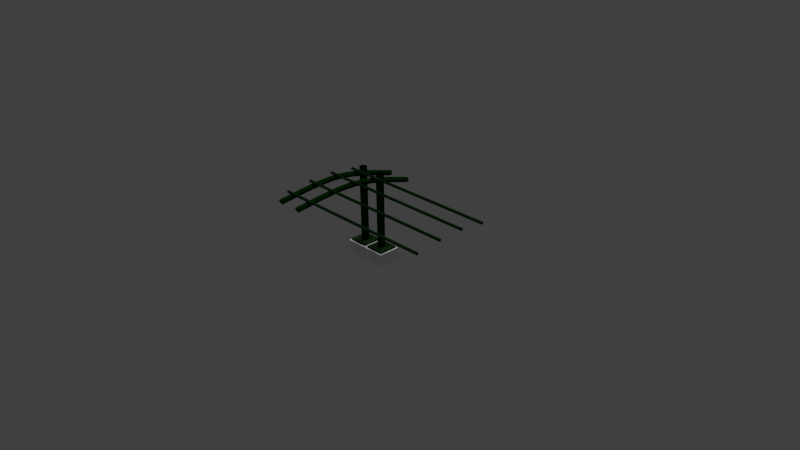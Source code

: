 # Source: skylight.blend  (saved by Blender 2.74.0; exported with 4.5.12 LTS)
import bpy
from mathutils import Matrix  # noqa: F401  (used for matrix-valued properties, if any)

bpy.ops.wm.read_factory_settings(use_empty=True)
scene = bpy.context.scene
scene.name = 'Scene'

# ---- collections
col_collection_1 = bpy.data.collections.new('Collection 1'); scene.collection.children.link(col_collection_1)

# ---- materials (node trees are filled in below, after node groups)
mat_material_003 = bpy.data.materials.new('Material.003')
mat_material_003.alpha_threshold = 0.0
mat_material_003.use_transparent_shadow = False
mat_material_003.diffuse_color = (0.01444, 0.04667, 0.0137, 1.0)
mat_material_003.roughness = 0.5
mat_structurebase = bpy.data.materials.new('structureBase')
mat_structurebase.alpha_threshold = 0.0
mat_structurebase.use_transparent_shadow = False
mat_structurebase.diffuse_color = (0.001366, 0.02899, 0.0009106, 1.0)
mat_structurebase.roughness = 0.5
mat_material_001 = bpy.data.materials.new('Material.001')
mat_material_001.alpha_threshold = 0.0
mat_material_001.use_transparent_shadow = False
mat_material_001.diffuse_color = (0.001518, 0.03013, 0.0009106, 1.0)
mat_material_001.roughness = 0.5
mat_roofm = bpy.data.materials.new('roofm')
mat_roofm.alpha_threshold = 0.0
mat_roofm.use_transparent_shadow = False
mat_roofm.diffuse_color = (0.4908, 0.5324, 0.3976, 1.0)
mat_roofm.roughness = 0.5
mat_structureroof = bpy.data.materials.new('structureroof')
mat_structureroof.alpha_threshold = 0.0
mat_structureroof.use_transparent_shadow = False
mat_structureroof.diffuse_color = (0.005605, 0.02843, 0.005182, 1.0)
mat_structureroof.roughness = 0.5
mat_material = bpy.data.materials.new('Material')
mat_material.alpha_threshold = 0.0
mat_material.use_transparent_shadow = False
mat_material.diffuse_color = (0.0006071, 0.006512, 0.0003035, 1.0)
mat_material.roughness = 0.5
mat_material.line_color = (0.0, 0.0, 0.0, 1.0)
mat_material_002 = bpy.data.materials.new('Material.002')
mat_material_002.alpha_threshold = 0.0
mat_material_002.use_transparent_shadow = False
mat_material_002.roughness = 0.5

# ---- material node trees

# ---- world
world_world = bpy.data.worlds.new('World'); scene.world = world_world
world_world.color = (0.05088, 0.05088, 0.05088)
world_world.use_sun_shadow = False
world_world.sun_shadow_jitter_overblur = 0.0
world_world.cycles.sampling_method = 'MANUAL'
world_world.cycles.sample_map_resolution = 256

# ---- cameras
cam_camera = bpy.data.cameras.new('Camera')
cam_camera.clip_end = 100.0
cam_camera.lens = 35.0
cam_camera.sensor_width = 32.0
cam_camera.sensor_height = 18.0
cam_camera.ortho_scale = 7.314
cam_camera.dof.focus_distance = 0.0
cam_camera.dof.aperture_fstop = 128.0

# ---- lights
light_hemi = bpy.data.lights.new('Hemi', 'SUN')
light_hemi.transmission_factor = 0.0
light_hemi.angle = 0.1993
light_hemi.energy = 1.0
light_hemi.shadow_buffer_clip_start = 0.5
light_hemi.shadow_soft_size = 0.1
light_hemi.shadow_cascade_max_distance = 1000.0
light_hemi.cycles.use_multiple_importance_sampling = False

# ---- meshes
me_cube_002 = bpy.data.meshes.new('Cube.002')
me_cube_002.from_pydata([(2.22, 1.0, 12.0), (2.22, -1.0, 12.0), (0.2197, -1.0, 12.0), (0.2197, 1.0, 12.0), (2.22, 1.0, 14.0), (2.22, -1.0, 14.0), (0.2197, -1.0, 14.0), (0.2197, 1.0, 14.0), (-0.2196, 1.0, 12.0), (-0.2196, -1.0, 12.0), (-2.22, -1.0, 12.0), (-2.22, 1.0, 12.0), (-0.2196, 1.0, 14.0), (-0.2196, -1.0, 14.0), (-2.22, -1.0, 14.0), (-2.22, 1.0, 14.0)], [], [(4, 7, 6, 5), (0, 4, 5, 1), (1, 5, 6, 2), (2, 6, 7, 3), (4, 0, 3, 7), (12, 15, 14, 13), (8, 12, 13, 9), (9, 13, 14, 10), (10, 14, 15, 11), (12, 8, 11, 15)])
me_cube_002.materials.append(mat_material_003)
me_cube_002.use_remesh_preserve_volume = False
me_cube_002.use_remesh_preserve_attributes = False
me_cube_002.use_mirror_vertex_groups = False
me_cube_002.update()
me_cube = bpy.data.meshes.new('Cube')
me_cube.from_pydata([(2.409, -1.189, 12.0), (2.409, 1.189, 12.0), (2.409, -1.189, 4.816e-05), (2.409, 1.189, 4.816e-05), (2.22, 1.0, 12.0), (2.22, -1.0, 12.0), (0.2197, -1.0, 12.0), (0.2197, 1.0, 12.0), (0.03081, -1.189, 12.0), (0.03082, 1.189, 12.0), (0.03081, -1.189, 4.816e-05), (0.03082, 1.189, 4.816e-05), (-0.03025, -1.189, 12.0), (-0.03025, 1.189, 12.0), (-0.03025, -1.189, 4.816e-05), (-0.03025, 1.189, 4.816e-05), (-0.2196, 1.0, 12.0), (-0.2196, -1.0, 12.0), (-2.22, -1.0, 12.0), (-2.22, 1.0, 12.0), (-2.408, -1.189, 12.0), (-2.408, 1.189, 12.0), (-2.408, -1.189, 4.816e-05), (-2.408, 1.189, 4.816e-05)], [], [(1, 0, 2, 3), (5, 6, 8, 0), (6, 7, 9, 8), (7, 4, 1, 9), (8, 9, 11, 10), (0, 8, 10, 2), (4, 5, 0, 1), (9, 1, 3, 11), (13, 12, 14, 15), (17, 18, 20, 12), (18, 19, 21, 20), (19, 16, 13, 21), (20, 21, 23, 22), (12, 20, 22, 14), (16, 17, 12, 13), (21, 13, 15, 23)])
me_cube.polygons.foreach_set('material_index', [1, 1, 1, 1, 1, 1, 1, 1, 1, 1, 1, 1, 1, 1, 1, 1])
me_cube.materials.append(mat_material)
me_cube.materials.append(mat_material_002)
me_cube.use_remesh_preserve_volume = False
me_cube.use_remesh_preserve_attributes = False
me_cube.use_mirror_vertex_groups = False
me_cube.update()

# ---- curves / text
cu_nurbspath_003 = bpy.data.curves.new('NurbsPath.003', 'CURVE')
cu_nurbspath_003.dimensions = '3D'
_sp = cu_nurbspath_003.splines.new('NURBS'); _sp.points.add(4)
_sp.points.foreach_set('co', [-4.7, 1.057e-07, 0.3049, 1.0, -3.7, 1.057e-07, 0.3049, 1.0, -2.7, 1.057e-07, 0.3049, 1.0, -1.7, 1.057e-07, 0.3049, 1.0, -0.7, 1.057e-07, 0.3049, 1.0])
_sp.order_v = 0
_sp.resolution_u = 1
_sp.use_endpoint_u = True
_sp = cu_nurbspath_003.splines.new('NURBS'); _sp.points.add(4)
_sp.points.foreach_set('co', [-4.7, 1.357e-08, -0.3049, 1.0, -3.7, 1.357e-08, -0.3049, 1.0, -2.7, 1.357e-08, -0.3049, 1.0, -1.7, 1.357e-08, -0.3049, 1.0, -0.7, 1.357e-08, -0.3049, 1.0])
_sp.order_v = 0
_sp.resolution_u = 1
_sp.use_endpoint_u = True
cu_nurbspath_003.materials.append(mat_structurebase)
cu_nurbspath_003.use_path = True
cu_nurbspath_003.use_path_clamp = True
cu_nurbspath_003.bevel_resolution = 0
cu_nurbspath_003.bevel_depth = 0.15
cu_nurbspath_003.resolution_u = 1
cu_nurbspath_003.fill_mode = 'FULL'
cu_nurbspath_001 = bpy.data.curves.new('NurbsPath.001', 'CURVE')
cu_nurbspath_001.dimensions = '3D'
_sp = cu_nurbspath_001.splines.new('NURBS'); _sp.points.add(4)
_sp.points.foreach_set('co', [-0.8877, 2.804, 0.4356, 1.0, 0.1123, 3.304, 0.4356, 1.0, 1.112, 3.161, 0.4356, 1.0, 2.112, 3.304, 0.4356, 1.0, 3.108, 2.876, 0.4356, 1.0])
_sp.order_v = 0
_sp.resolution_u = 1
_sp.use_endpoint_u = True
_sp = cu_nurbspath_001.splines.new('NURBS'); _sp.points.add(4)
_sp.points.foreach_set('co', [-0.8877, 2.804, -0.4355, 1.0, 0.1123, 3.304, -0.4355, 1.0, 1.112, 3.161, -0.4355, 1.0, 2.112, 3.304, -0.4355, 1.0, 3.108, 2.876, -0.4355, 1.0])
_sp.order_v = 0
_sp.resolution_u = 1
_sp.use_endpoint_u = True
cu_nurbspath_001.materials.append(mat_material_001)
cu_nurbspath_001.use_path = True
cu_nurbspath_001.use_path_clamp = True
cu_nurbspath_001.bevel_resolution = 0
cu_nurbspath_001.bevel_depth = 0.15
cu_nurbspath_001.resolution_u = 1
cu_nurbspath_001.fill_mode = 'FULL'
cu_surfpatch = bpy.data.curves.new('SurfPatch', 'CURVE')
cu_surfpatch.dimensions = '3D'
_sp = cu_surfpatch.splines.new('NURBS'); _sp.points.add(19)
_sp.points.foreach_set('co', [-1.077, -1.443, 2.22, 1.0, -1.077, -0.4433, 2.214, 1.0, -1.077, -0.1906, 2.242, 1.0, -1.077, -0.01821, 2.118, 1.0, -1.135, 0.7253, 2.496, 1.0, -0.07673, -1.443, 1.543, 1.0, -0.07673, -0.4433, 2.543, 1.0, -0.07673, -0.1906, 2.575, 1.0, -0.07673, -0.01821, 2.446, 1.0, -0.1353, 0.7253, 1.824, 1.0, 0.8415, -1.443, 1.548, 1.0, 0.8415, -0.4433, 2.548, 1.0, 0.8415, -0.1906, 2.58, 1.0, 0.8415, -0.01821, 2.452, 1.0, 0.8415, 0.7253, 1.83, 1.0, 1.841, -1.443, 2.219, 1.0, 1.841, -0.4433, 2.219, 1.0, 1.841, -0.1906, 2.247, 1.0, 1.841, -0.01821, 2.123, 1.0, 1.841, 0.7253, 2.501, 1.0])
_sp.points.foreach_set('radius', [0.0, 0.0, 0.0, 0.0, 0.0, 0.0, 0.0, 0.0, 0.0, 0.0, 0.0, 0.0, 0.0, 0.0, 0.0, 0.0, 0.0, 0.0, 0.0, 0.0])
_sp.resolution_u = 4
_sp.resolution_v = 4
cu_surfpatch.materials.append(mat_roofm)
cu_surfpatch.use_path_clamp = True
cu_surfpatch.bevel_resolution = 0
cu_surfpatch.resolution_u = 4
cu_surfpatch.resolution_v = 4
cu_surfpatch.fill_mode = 'HALF'
cu_nurbspath_007 = bpy.data.curves.new('NurbsPath.007', 'CURVE')
cu_nurbspath_007.dimensions = '3D'
_sp = cu_nurbspath_007.splines.new('NURBS'); _sp.points.add(4)
_sp.points.foreach_set('co', [-0.38, 6.359, -6.688, 1.0, 0.62, 6.359, -6.688, 1.0, 1.62, 6.359, -6.688, 1.0, 2.62, 6.359, -6.688, 1.0, 3.62, 6.359, -6.688, 1.0])
_sp.order_v = 0
_sp.resolution_u = 1
_sp.use_endpoint_u = True
_sp = cu_nurbspath_007.splines.new('NURBS'); _sp.points.add(4)
_sp.points.foreach_set('co', [-0.38, 4.502, -6.89, 1.0, 0.62, 4.502, -6.89, 1.0, 1.62, 4.502, -6.89, 1.0, 2.62, 4.502, -6.89, 1.0, 3.62, 4.502, -6.89, 1.0])
_sp.order_v = 0
_sp.resolution_u = 1
_sp.use_endpoint_u = True
_sp = cu_nurbspath_007.splines.new('NURBS'); _sp.points.add(4)
_sp.points.foreach_set('co', [-0.38, 2.644, -6.945, 1.0, 0.62, 2.644, -6.945, 1.0, 1.62, 2.644, -6.945, 1.0, 2.62, 2.644, -6.945, 1.0, 3.62, 2.644, -6.945, 1.0])
_sp.order_v = 0
_sp.resolution_u = 1
_sp.use_endpoint_u = True
_sp = cu_nurbspath_007.splines.new('NURBS'); _sp.points.add(4)
_sp.points.foreach_set('co', [-0.38, 0.7873, -6.712, 1.0, 0.62, 0.7873, -6.712, 1.0, 1.62, 0.7873, -6.712, 1.0, 2.62, 0.7873, -6.712, 1.0, 3.62, 0.7873, -6.712, 1.0])
_sp.order_v = 0
_sp.resolution_u = 1
_sp.use_endpoint_u = True
cu_nurbspath_007.materials.append(mat_structureroof)
cu_nurbspath_007.use_path = True
cu_nurbspath_007.use_path_clamp = True
cu_nurbspath_007.bevel_resolution = 0
cu_nurbspath_007.bevel_depth = 0.15
cu_nurbspath_007.resolution_u = 1
cu_nurbspath_007.fill_mode = 'FULL'

# ---- objects
ob_structbase = bpy.data.objects.new('structbase', me_cube_002)
ob_structure_004 = bpy.data.objects.new('structure.004', cu_nurbspath_003)
ob_structure_003 = bpy.data.objects.new('structure.003', cu_nurbspath_001)
ob_roof = bpy.data.objects.new('roof', cu_surfpatch)
ob_hemi = bpy.data.objects.new('Hemi', light_hemi)
ob_structure_002 = bpy.data.objects.new('structure.002', cu_nurbspath_007)
ob_base = bpy.data.objects.new('base', me_cube)
ob_camera = bpy.data.objects.new('Camera', cam_camera)

# ---- transforms, parenting, visibility, modifiers, constraints
ob_structbase.location = (0.0, 0.0, 0.0)
ob_structbase.rotation_euler = (0.0, -0.0, 3.142)
ob_structbase.scale = (0.125, 0.125, 0.0125)
ob_structbase.lock_rotations_4d = False
ob_structbase.empty_display_type = 'ARROWS'
ob_structbase.lineart.crease_threshold = 0.0
ob_structure_004.location = (0.0, 0.0, 0.0)
ob_structure_004.rotation_euler = (-3.142, 1.571, 0.0)
ob_structure_004.scale = (0.25, 0.5, 0.5)
ob_structure_004.lineart.crease_threshold = 0.0
_m = ob_structure_004.modifiers.new('Subsurf', 'SUBSURF')
_m.uv_smooth = 'PRESERVE_CORNERS'
_m.quality = 2
_m.levels = 2
ob_structure_003.location = (0.0, 0.0, 0.0)
ob_structure_003.rotation_euler = (1.571, -0.06981, 4.712)
ob_structure_003.scale = (0.4286, 0.3502, 0.35)
ob_structure_003.lineart.crease_threshold = 0.0
_m = ob_structure_003.modifiers.new('Subsurf', 'SUBSURF')
_m.uv_smooth = 'PRESERVE_CORNERS'
_m.quality = 2
_m.levels = 2
ob_roof.location = (0.0, 0.0, 0.0)
ob_roof.scale = (2.273, 2.265, 0.5)
ob_roof.empty_image_offset = (0.0, 0.0)
ob_roof.lineart.crease_threshold = 0.0
ob_hemi.location = (0.0, 0.0, 5.039)
ob_hemi.lineart.crease_threshold = 0.0
ob_structure_002.location = (0.0, 0.0, 0.0)
ob_structure_002.rotation_euler = (-0.0, 3.142, 3.142)
ob_structure_002.scale = (0.5369, 0.175, 0.175)
ob_structure_002.lineart.crease_threshold = 0.0
_m = ob_structure_002.modifiers.new('Subsurf', 'SUBSURF')
_m.uv_smooth = 'PRESERVE_CORNERS'
_m.quality = 2
_m.levels = 2
ob_base.location = (0.0, 0.0, 0.0)
ob_base.rotation_euler = (0.0, -0.0, 3.142)
ob_base.scale = (0.125, 0.125, 0.0125)
ob_base.lock_rotations_4d = False
ob_base.empty_display_type = 'ARROWS'
ob_base.lineart.crease_threshold = 0.0
ob_camera.location = (7.481, -6.508, 5.344)
ob_camera.rotation_euler = (1.109, 0.01082, 0.8149)
ob_camera.lock_rotations_4d = False
ob_camera.empty_display_type = 'ARROWS'
ob_camera.color = (0.0, 0.0, 0.0, 0.0)
ob_camera.display_type = 'WIRE'
ob_camera.lineart.crease_threshold = 0.0

# ---- collection membership
col_collection_1.objects.link(ob_structbase)
col_collection_1.objects.link(ob_structure_004)
col_collection_1.objects.link(ob_structure_003)
col_collection_1.objects.link(ob_roof)
col_collection_1.objects.link(ob_hemi)
col_collection_1.objects.link(ob_structure_002)
col_collection_1.objects.link(ob_base)
col_collection_1.objects.link(ob_camera)

# ---- scene / render settings (as saved in the file)
scene.camera = ob_camera
scene.frame_start = 1; scene.frame_end = 250; scene.frame_set(1)
scene.render.engine = 'BLENDER_EEVEE_NEXT'
scene.render.resolution_percentage = 50
scene.render.dither_intensity = 0.0
scene.cycles.use_denoising = False
scene.cycles.samples = 10
scene.cycles.sampling_pattern = 'TABULATED_SOBOL'
scene.cycles.light_sampling_threshold = 0.0
scene.cycles.use_adaptive_sampling = False
scene.cycles.use_light_tree = False
scene.cycles.blur_glossy = 0.0
scene.cycles.pixel_filter_type = 'GAUSSIAN'
scene.cycles.sample_clamp_indirect = 0.0
scene.view_settings.view_transform = 'Standard'
bpy.context.view_layer.update()
